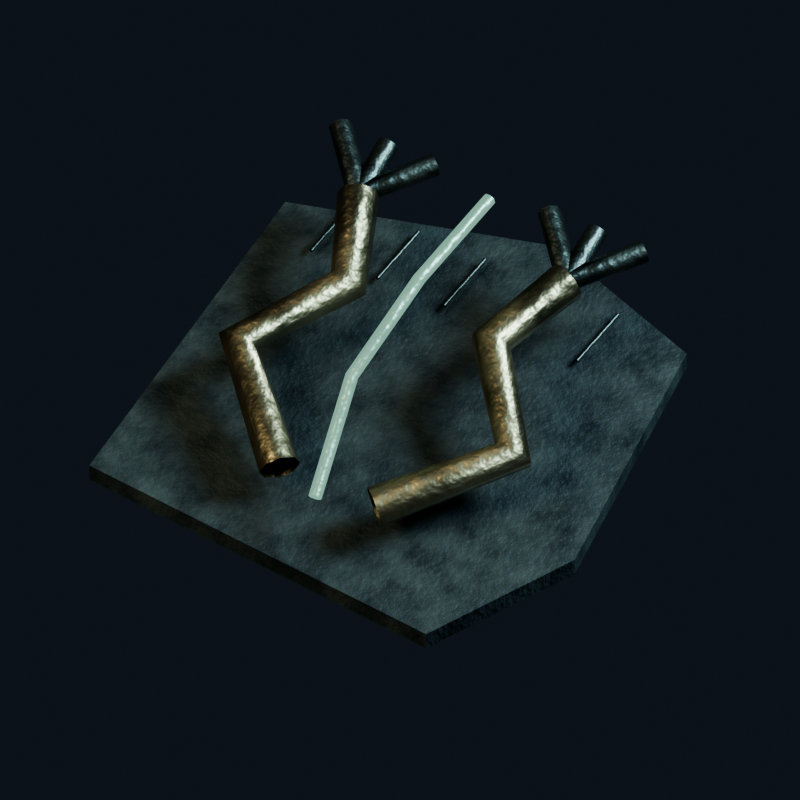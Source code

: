 # Source: rainette_icon_grand_saut.blend  (saved by Blender 5.2.45; exported with 4.5.12 LTS)
import bpy
from mathutils import Matrix  # noqa: F401  (used for matrix-valued properties, if any)

bpy.ops.wm.read_factory_settings(use_empty=True)
scene = bpy.context.scene
scene.name = 'CD2 model and calibrated studio'

# ---- collections
col_collection = bpy.data.collections.new('Collection'); scene.collection.children.link(col_collection)

# ---- materials (node trees are filled in below, after node groups)
mat_ra1_incised_wet_shale_001 = bpy.data.materials.new('RA1 incised wet shale.001')
mat_ra1_incised_wet_shale_001.diffuse_color = (0.005182, 0.009721, 0.01033, 1.0)
mat_ra1_icon_patinated_black_iron_001 = bpy.data.materials.new('RA1 icon patinated black iron.001')
mat_ra1_icon_patinated_black_iron_001.diffuse_color = (0.008023, 0.01161, 0.01096, 1.0)
mat_ra1_icon_worn_bronze_001 = bpy.data.materials.new('RA1 icon worn bronze.001')
mat_ra1_icon_worn_bronze_001.diffuse_color = (0.03689, 0.0382, 0.02416, 1.0)
mat_ra1_vocal_jade_metal_001 = bpy.data.materials.new('RA1 vocal jade metal.001')
mat_ra1_vocal_jade_metal_001.diffuse_color = (0.0185, 0.04519, 0.03071, 1.0)

# ---- material node trees
mat_ra1_incised_wet_shale_001.use_nodes = True; mat_ra1_incised_wet_shale_001.node_tree.nodes.clear()
_N = mat_ra1_incised_wet_shale_001.node_tree.nodes; _L = mat_ra1_incised_wet_shale_001.node_tree.links
n0 = _N.new('ShaderNodeBsdfPrincipled'); n0.name = 'Principled BSDF'; n0.location = (-200, 100)
n0.inputs[10].default_value = 0.005
n0.inputs[13].default_value = 0.2
n0.inputs[27].default_value = (0.005182, 0.009721, 0.01033, 1.0)
n1 = _N.new('ShaderNodeOutputMaterial'); n1.name = 'Material Output'; n1.location = (200, 100)
n2 = _N.new('ShaderNodeTexNoise'); n2.name = 'Noise Texture'; n2.location = (0, 0)
n2.width = 160
n2.inputs[2].default_value = 17.0
n2.inputs[3].default_value = 3.0
n3 = _N.new('ShaderNodeValToRGB'); n3.name = 'Color Ramp'; n3.location = (0, 0)
while len(n3.color_ramp.elements) > 1: n3.color_ramp.elements.remove(n3.color_ramp.elements[-1])
n3.color_ramp.elements[0].position = 0.22; n3.color_ramp.elements[0].color = (0.005182, 0.009721, 0.01033, 1.0)
_e = n3.color_ramp.elements.new(0.78); _e.color = (0.02956, 0.04519, 0.03955, 1.0)
n4 = _N.new('ShaderNodeTexNoise'); n4.name = 'Noise Texture.001'; n4.location = (0, 0)
n4.width = 160
n4.inputs[2].default_value = 95.0
n5 = _N.new('ShaderNodeBump'); n5.name = 'Bump'; n5.location = (0, 0)
n5.inputs[0].default_value = 0.24
n5.inputs[1].default_value = 0.018
n6 = _N.new('ShaderNodeMapRange'); n6.name = 'Map Range'; n6.location = (0, 0)
n6.inputs[3].default_value = 0.36
n6.inputs[4].default_value = 0.66
n7 = _N.new('ShaderNodeAmbientOcclusion'); n7.name = 'ISO_Baked_AO'; n7.location = (0, 0)
n7.inputs[1].default_value = 0.7
n8 = _N.new('ShaderNodeMixRGB'); n8.name = 'Mix (Legacy)'; n8.location = (0, 0)
n8.blend_type = 'MULTIPLY'
n8.inputs[0].default_value = 0.8
_L.new(n0.outputs[0], n1.inputs[0])
_L.new(n2.outputs[0], n3.inputs[0])
_L.new(n4.outputs[0], n5.inputs[3])
_L.new(n5.outputs[0], n0.inputs[5])
_L.new(n2.outputs[0], n6.inputs[0])
_L.new(n6.outputs[0], n0.inputs[2])
_L.new(n3.outputs[0], n8.inputs[1])
_L.new(n7.outputs[0], n8.inputs[2])
_L.new(n8.outputs[0], n0.inputs[0])
n1.is_active_output = True
mat_ra1_icon_patinated_black_iron_001.use_nodes = True; mat_ra1_icon_patinated_black_iron_001.node_tree.nodes.clear()
_N = mat_ra1_icon_patinated_black_iron_001.node_tree.nodes; _L = mat_ra1_icon_patinated_black_iron_001.node_tree.links
n0 = _N.new('ShaderNodeBsdfPrincipled'); n0.name = 'Principled BSDF'; n0.location = (-200, 100)
n0.inputs[1].default_value = 1.0
n0.inputs[10].default_value = 0.005
n0.inputs[13].default_value = 0.2
n0.inputs[27].default_value = (0.008023, 0.01161, 0.01096, 1.0)
n1 = _N.new('ShaderNodeOutputMaterial'); n1.name = 'Material Output'; n1.location = (200, 100)
n2 = _N.new('ShaderNodeTexNoise'); n2.name = 'Noise Texture'; n2.location = (0, 0)
n2.width = 160
n2.inputs[2].default_value = 17.0
n2.inputs[3].default_value = 3.0
n3 = _N.new('ShaderNodeValToRGB'); n3.name = 'Color Ramp'; n3.location = (0, 0)
while len(n3.color_ramp.elements) > 1: n3.color_ramp.elements.remove(n3.color_ramp.elements[-1])
n3.color_ramp.elements[0].position = 0.22; n3.color_ramp.elements[0].color = (0.008023, 0.01161, 0.01096, 1.0)
_e = n3.color_ramp.elements.new(0.78); _e.color = (0.08866, 0.117, 0.09531, 1.0)
n4 = _N.new('ShaderNodeTexNoise'); n4.name = 'Noise Texture.001'; n4.location = (0, 0)
n4.width = 160
n4.inputs[2].default_value = 95.0
n5 = _N.new('ShaderNodeBump'); n5.name = 'Bump'; n5.location = (0, 0)
n5.inputs[0].default_value = 0.24
n5.inputs[1].default_value = 0.018
n6 = _N.new('ShaderNodeMapRange'); n6.name = 'Map Range'; n6.location = (0, 0)
n6.inputs[3].default_value = 0.3
n6.inputs[4].default_value = 0.53
_L.new(n0.outputs[0], n1.inputs[0])
_L.new(n2.outputs[0], n3.inputs[0])
_L.new(n3.outputs[0], n0.inputs[0])
_L.new(n4.outputs[0], n5.inputs[3])
_L.new(n5.outputs[0], n0.inputs[5])
_L.new(n2.outputs[0], n6.inputs[0])
_L.new(n6.outputs[0], n0.inputs[2])
n1.is_active_output = True
mat_ra1_icon_worn_bronze_001.use_nodes = True; mat_ra1_icon_worn_bronze_001.node_tree.nodes.clear()
_N = mat_ra1_icon_worn_bronze_001.node_tree.nodes; _L = mat_ra1_icon_worn_bronze_001.node_tree.links
n0 = _N.new('ShaderNodeBsdfPrincipled'); n0.name = 'Principled BSDF'; n0.location = (-200, 100)
n0.inputs[1].default_value = 1.0
n0.inputs[10].default_value = 0.005
n0.inputs[13].default_value = 0.2
n0.inputs[27].default_value = (0.03689, 0.0382, 0.02416, 1.0)
n1 = _N.new('ShaderNodeOutputMaterial'); n1.name = 'Material Output'; n1.location = (200, 100)
n2 = _N.new('ShaderNodeTexNoise'); n2.name = 'Noise Texture'; n2.location = (0, 0)
n2.width = 160
n2.inputs[2].default_value = 17.0
n2.inputs[3].default_value = 3.0
n3 = _N.new('ShaderNodeValToRGB'); n3.name = 'Color Ramp'; n3.location = (0, 0)
while len(n3.color_ramp.elements) > 1: n3.color_ramp.elements.remove(n3.color_ramp.elements[-1])
n3.color_ramp.elements[0].position = 0.22; n3.color_ramp.elements[0].color = (0.03689, 0.0382, 0.02416, 1.0)
_e = n3.color_ramp.elements.new(0.78); _e.color = (0.3278, 0.3005, 0.162, 1.0)
n4 = _N.new('ShaderNodeTexNoise'); n4.name = 'Noise Texture.001'; n4.location = (0, 0)
n4.width = 160
n4.inputs[2].default_value = 95.0
n5 = _N.new('ShaderNodeBump'); n5.name = 'Bump'; n5.location = (0, 0)
n5.inputs[0].default_value = 0.24
n5.inputs[1].default_value = 0.018
n6 = _N.new('ShaderNodeMapRange'); n6.name = 'Map Range'; n6.location = (0, 0)
n6.inputs[3].default_value = 0.3
n6.inputs[4].default_value = 0.5
_L.new(n0.outputs[0], n1.inputs[0])
_L.new(n2.outputs[0], n3.inputs[0])
_L.new(n3.outputs[0], n0.inputs[0])
_L.new(n4.outputs[0], n5.inputs[3])
_L.new(n5.outputs[0], n0.inputs[5])
_L.new(n2.outputs[0], n6.inputs[0])
_L.new(n6.outputs[0], n0.inputs[2])
n1.is_active_output = True
mat_ra1_vocal_jade_metal_001.use_nodes = True; mat_ra1_vocal_jade_metal_001.node_tree.nodes.clear()
_N = mat_ra1_vocal_jade_metal_001.node_tree.nodes; _L = mat_ra1_vocal_jade_metal_001.node_tree.links
n0 = _N.new('ShaderNodeBsdfPrincipled'); n0.name = 'Principled BSDF'; n0.location = (-200, 100)
n0.inputs[1].default_value = 1.0
n0.inputs[10].default_value = 0.005
n0.inputs[13].default_value = 0.2
n0.inputs[27].default_value = (0.2664, 0.4969, 0.3916, 1.0)
n0.inputs[28].default_value = 0.85
n1 = _N.new('ShaderNodeOutputMaterial'); n1.name = 'Material Output'; n1.location = (200, 100)
n2 = _N.new('ShaderNodeTexNoise'); n2.name = 'Noise Texture'; n2.location = (0, 0)
n2.width = 160
n2.inputs[2].default_value = 17.0
n2.inputs[3].default_value = 3.0
n3 = _N.new('ShaderNodeValToRGB'); n3.name = 'Color Ramp'; n3.location = (0, 0)
while len(n3.color_ramp.elements) > 1: n3.color_ramp.elements.remove(n3.color_ramp.elements[-1])
n3.color_ramp.elements[0].position = 0.22; n3.color_ramp.elements[0].color = (0.0185, 0.04519, 0.03071, 1.0)
_e = n3.color_ramp.elements.new(0.78); _e.color = (0.1274, 0.2051, 0.1384, 1.0)
n4 = _N.new('ShaderNodeTexNoise'); n4.name = 'Noise Texture.001'; n4.location = (0, 0)
n4.width = 160
n4.inputs[2].default_value = 95.0
n5 = _N.new('ShaderNodeBump'); n5.name = 'Bump'; n5.location = (0, 0)
n5.inputs[0].default_value = 0.24
n5.inputs[1].default_value = 0.018
n6 = _N.new('ShaderNodeMapRange'); n6.name = 'Map Range'; n6.location = (0, 0)
n6.inputs[3].default_value = 0.3
n6.inputs[4].default_value = 0.44
_L.new(n0.outputs[0], n1.inputs[0])
_L.new(n2.outputs[0], n3.inputs[0])
_L.new(n3.outputs[0], n0.inputs[0])
_L.new(n4.outputs[0], n5.inputs[3])
_L.new(n5.outputs[0], n0.inputs[5])
_L.new(n2.outputs[0], n6.inputs[0])
_L.new(n6.outputs[0], n0.inputs[2])
n1.is_active_output = True

# ---- world
world_uniform_blue_grey_studio = bpy.data.worlds.new('Uniform blue grey studio'); scene.world = world_uniform_blue_grey_studio
world_uniform_blue_grey_studio.use_nodes = True; world_uniform_blue_grey_studio.node_tree.nodes.clear()
_N = world_uniform_blue_grey_studio.node_tree.nodes; _L = world_uniform_blue_grey_studio.node_tree.links
n0 = _N.new('ShaderNodeBackground'); n0.name = 'Background'; n0.location = (-200, 100)
n0.inputs[0].default_value = (0.021, 0.03, 0.044, 1.0)
n0.inputs[1].default_value = 0.5
n1 = _N.new('ShaderNodeOutputWorld'); n1.name = 'World Output'; n1.location = (200, 100)
_L.new(n0.outputs[0], n1.inputs[0])
n1.is_active_output = True
world_uniform_blue_grey_studio.color = (0.1, 0.1, 0.1)

# ---- cameras
cam_iso_crea_002 = bpy.data.cameras.new('ISO_CREA.002')
cam_iso_crea_002.type = 'ORTHO'
cam_iso_crea_002.sensor_fit = 'HORIZONTAL'
cam_iso_crea_002.ortho_scale = 1.5
cam_camera_001 = bpy.data.cameras.new('Camera.001')
cam_camera_001.type = 'ORTHO'
cam_camera_001.ortho_scale = 5.0

# ---- lights
light_area_005 = bpy.data.lights.new('Area.005', 'AREA')
light_area_005.color = (1.0, 0.8, 0.61)
light_area_005.energy = 650.0
light_area_005.shape = 'DISK'
light_area_005.size = 3.0
light_area_005.size_y = 1.0
light_area_006 = bpy.data.lights.new('Area.006', 'AREA')
light_area_006.color = (0.54, 0.72, 0.92)
light_area_006.energy = 850.0
light_area_006.shape = 'DISK'
light_area_006.size = 2.0
light_area_006.size_y = 1.0

# ---- meshes
me_worn_engraved_shale_001 = bpy.data.meshes.new('Worn engraved shale.001')
me_worn_engraved_shale_001.from_pydata([(-0.45, -0.4, 0.0), (0.29, -0.46, 0.0), (0.46, -0.18, 0.0), (0.43, 0.34, 0.0), (0.1, 0.45, 0.0), (-0.4, 0.31, 0.0)], [], [(0, 1, 2, 3, 4, 5)])
me_worn_engraved_shale_001.materials.append(mat_ra1_incised_wet_shale_001)
me_worn_engraved_shale_001.update()

# ---- curves / text
cu_reed_engraving_005 = bpy.data.curves.new('Reed engraving.005', 'CURVE')
cu_reed_engraving_005.dimensions = '3D'
_sp = cu_reed_engraving_005.splines.new('POLY'); _sp.points.add(1)
_sp.points.foreach_set('co', [-0.3, 0.22, 0.018, 1.0, -0.28, 0.35, 0.018, 1.0])
cu_reed_engraving_005.materials.append(mat_ra1_icon_patinated_black_iron_001)
cu_reed_engraving_005.bevel_resolution = 2
cu_reed_engraving_005.bevel_depth = 0.004
cu_reed_engraving_005.fill_mode = 'FULL'
cu_reed_engraving_006 = bpy.data.curves.new('Reed engraving.006', 'CURVE')
cu_reed_engraving_006.dimensions = '3D'
_sp = cu_reed_engraving_006.splines.new('POLY'); _sp.points.add(1)
_sp.points.foreach_set('co', [-0.16, 0.22, 0.018, 1.0, -0.14, 0.35, 0.018, 1.0])
cu_reed_engraving_006.materials.append(mat_ra1_icon_patinated_black_iron_001)
cu_reed_engraving_006.bevel_resolution = 2
cu_reed_engraving_006.bevel_depth = 0.004
cu_reed_engraving_006.fill_mode = 'FULL'
cu_reed_engraving_007 = bpy.data.curves.new('Reed engraving.007', 'CURVE')
cu_reed_engraving_007.dimensions = '3D'
_sp = cu_reed_engraving_007.splines.new('POLY'); _sp.points.add(1)
_sp.points.foreach_set('co', [-0.02, 0.22, 0.018, 1.0, 0.0, 0.35, 0.018, 1.0])
cu_reed_engraving_007.materials.append(mat_ra1_icon_patinated_black_iron_001)
cu_reed_engraving_007.bevel_resolution = 2
cu_reed_engraving_007.bevel_depth = 0.004
cu_reed_engraving_007.fill_mode = 'FULL'
cu_reed_engraving_008 = bpy.data.curves.new('Reed engraving.008', 'CURVE')
cu_reed_engraving_008.dimensions = '3D'
_sp = cu_reed_engraving_008.splines.new('POLY'); _sp.points.add(1)
_sp.points.foreach_set('co', [0.12, 0.22, 0.018, 1.0, 0.14, 0.35, 0.018, 1.0])
cu_reed_engraving_008.materials.append(mat_ra1_icon_patinated_black_iron_001)
cu_reed_engraving_008.bevel_resolution = 2
cu_reed_engraving_008.bevel_depth = 0.004
cu_reed_engraving_008.fill_mode = 'FULL'
cu_reed_engraving_009 = bpy.data.curves.new('Reed engraving.009', 'CURVE')
cu_reed_engraving_009.dimensions = '3D'
_sp = cu_reed_engraving_009.splines.new('POLY'); _sp.points.add(1)
_sp.points.foreach_set('co', [0.26, 0.22, 0.018, 1.0, 0.28, 0.35, 0.018, 1.0])
cu_reed_engraving_009.materials.append(mat_ra1_icon_patinated_black_iron_001)
cu_reed_engraving_009.bevel_resolution = 2
cu_reed_engraving_009.bevel_depth = 0.004
cu_reed_engraving_009.fill_mode = 'FULL'
cu_long_flexed_forged_frog_leg = bpy.data.curves.new('Long flexed forged frog leg', 'CURVE')
cu_long_flexed_forged_frog_leg.dimensions = '3D'
_sp = cu_long_flexed_forged_frog_leg.splines.new('POLY'); _sp.points.add(3)
_sp.points.foreach_set('co', [-0.1, -0.3, 0.09, 1.0, -0.29, -0.1, 0.13, 1.0, -0.15, 0.08, 0.18, 1.0, -0.22, 0.26, 0.2, 1.0])
cu_long_flexed_forged_frog_leg.materials.append(mat_ra1_icon_worn_bronze_001)
cu_long_flexed_forged_frog_leg.bevel_resolution = 2
cu_long_flexed_forged_frog_leg.bevel_depth = 0.04
cu_long_flexed_forged_frog_leg.fill_mode = 'FULL'
cu_splayed_webbed_leap_toe = bpy.data.curves.new('Splayed webbed leap toe', 'CURVE')
cu_splayed_webbed_leap_toe.dimensions = '3D'
_sp = cu_splayed_webbed_leap_toe.splines.new('POLY'); _sp.points.add(1)
_sp.points.foreach_set('co', [-0.22, 0.26, 0.2, 1.0, -0.32, 0.38, 0.21, 1.0])
cu_splayed_webbed_leap_toe.materials.append(mat_ra1_icon_patinated_black_iron_001)
cu_splayed_webbed_leap_toe.bevel_resolution = 2
cu_splayed_webbed_leap_toe.bevel_depth = 0.022
cu_splayed_webbed_leap_toe.fill_mode = 'FULL'
cu_splayed_webbed_leap_toe_001 = bpy.data.curves.new('Splayed webbed leap toe.001', 'CURVE')
cu_splayed_webbed_leap_toe_001.dimensions = '3D'
_sp = cu_splayed_webbed_leap_toe_001.splines.new('POLY'); _sp.points.add(1)
_sp.points.foreach_set('co', [-0.22, 0.26, 0.2, 1.0, -0.22, 0.38, 0.21, 1.0])
cu_splayed_webbed_leap_toe_001.materials.append(mat_ra1_icon_patinated_black_iron_001)
cu_splayed_webbed_leap_toe_001.bevel_resolution = 2
cu_splayed_webbed_leap_toe_001.bevel_depth = 0.022
cu_splayed_webbed_leap_toe_001.fill_mode = 'FULL'
cu_splayed_webbed_leap_toe_002 = bpy.data.curves.new('Splayed webbed leap toe.002', 'CURVE')
cu_splayed_webbed_leap_toe_002.dimensions = '3D'
_sp = cu_splayed_webbed_leap_toe_002.splines.new('POLY'); _sp.points.add(1)
_sp.points.foreach_set('co', [-0.22, 0.26, 0.2, 1.0, -0.12, 0.38, 0.21, 1.0])
cu_splayed_webbed_leap_toe_002.materials.append(mat_ra1_icon_patinated_black_iron_001)
cu_splayed_webbed_leap_toe_002.bevel_resolution = 2
cu_splayed_webbed_leap_toe_002.bevel_depth = 0.022
cu_splayed_webbed_leap_toe_002.fill_mode = 'FULL'
cu_long_flexed_forged_frog_leg_001 = bpy.data.curves.new('Long flexed forged frog leg.001', 'CURVE')
cu_long_flexed_forged_frog_leg_001.dimensions = '3D'
_sp = cu_long_flexed_forged_frog_leg_001.splines.new('POLY'); _sp.points.add(3)
_sp.points.foreach_set('co', [0.1, -0.3, 0.09, 1.0, 0.29, -0.1, 0.13, 1.0, 0.15, 0.08, 0.18, 1.0, 0.22, 0.26, 0.2, 1.0])
cu_long_flexed_forged_frog_leg_001.materials.append(mat_ra1_icon_worn_bronze_001)
cu_long_flexed_forged_frog_leg_001.bevel_resolution = 2
cu_long_flexed_forged_frog_leg_001.bevel_depth = 0.04
cu_long_flexed_forged_frog_leg_001.fill_mode = 'FULL'
cu_splayed_webbed_leap_toe_003 = bpy.data.curves.new('Splayed webbed leap toe.003', 'CURVE')
cu_splayed_webbed_leap_toe_003.dimensions = '3D'
_sp = cu_splayed_webbed_leap_toe_003.splines.new('POLY'); _sp.points.add(1)
_sp.points.foreach_set('co', [0.22, 0.26, 0.2, 1.0, 0.12, 0.38, 0.21, 1.0])
cu_splayed_webbed_leap_toe_003.materials.append(mat_ra1_icon_patinated_black_iron_001)
cu_splayed_webbed_leap_toe_003.bevel_resolution = 2
cu_splayed_webbed_leap_toe_003.bevel_depth = 0.022
cu_splayed_webbed_leap_toe_003.fill_mode = 'FULL'
cu_splayed_webbed_leap_toe_004 = bpy.data.curves.new('Splayed webbed leap toe.004', 'CURVE')
cu_splayed_webbed_leap_toe_004.dimensions = '3D'
_sp = cu_splayed_webbed_leap_toe_004.splines.new('POLY'); _sp.points.add(1)
_sp.points.foreach_set('co', [0.22, 0.26, 0.2, 1.0, 0.22, 0.38, 0.21, 1.0])
cu_splayed_webbed_leap_toe_004.materials.append(mat_ra1_icon_patinated_black_iron_001)
cu_splayed_webbed_leap_toe_004.bevel_resolution = 2
cu_splayed_webbed_leap_toe_004.bevel_depth = 0.022
cu_splayed_webbed_leap_toe_004.fill_mode = 'FULL'
cu_splayed_webbed_leap_toe_005 = bpy.data.curves.new('Splayed webbed leap toe.005', 'CURVE')
cu_splayed_webbed_leap_toe_005.dimensions = '3D'
_sp = cu_splayed_webbed_leap_toe_005.splines.new('POLY'); _sp.points.add(1)
_sp.points.foreach_set('co', [0.22, 0.26, 0.2, 1.0, 0.32, 0.38, 0.21, 1.0])
cu_splayed_webbed_leap_toe_005.materials.append(mat_ra1_icon_patinated_black_iron_001)
cu_splayed_webbed_leap_toe_005.bevel_resolution = 2
cu_splayed_webbed_leap_toe_005.bevel_depth = 0.022
cu_splayed_webbed_leap_toe_005.fill_mode = 'FULL'
cu_inlaid_trajectory = bpy.data.curves.new('Inlaid trajectory', 'CURVE')
cu_inlaid_trajectory.dimensions = '3D'
_sp = cu_inlaid_trajectory.splines.new('POLY'); _sp.points.add(3)
_sp.points.foreach_set('co', [0.0, -0.35, 0.12, 1.0, -0.04, -0.12, 0.2, 1.0, 0.0, 0.08, 0.29, 1.0, 0.03, 0.31, 0.28, 1.0])
cu_inlaid_trajectory.materials.append(mat_ra1_vocal_jade_metal_001)
cu_inlaid_trajectory.bevel_resolution = 2
cu_inlaid_trajectory.bevel_depth = 0.013
cu_inlaid_trajectory.fill_mode = 'FULL'

# ---- objects
ob_iso_crea = bpy.data.objects.new('ISO_CREA', cam_iso_crea_002)
ob_camera_ortho_55_001 = bpy.data.objects.new('Camera_ortho_55.001', cam_camera_001)
ob_icon_warm_studio_key = bpy.data.objects.new('Icon warm studio key', light_area_005)
ob_icon_cold_rim = bpy.data.objects.new('Icon cold rim', light_area_006)
ob_rainette_seal_grand_saut = bpy.data.objects.new('Rainette seal grand_saut', None)
ob_worn_engraved_shale = bpy.data.objects.new('Worn engraved shale', me_worn_engraved_shale_001)
ob_reed_engraving = bpy.data.objects.new('Reed engraving', cu_reed_engraving_005)
ob_reed_engraving_001 = bpy.data.objects.new('Reed engraving.001', cu_reed_engraving_006)
ob_reed_engraving_002 = bpy.data.objects.new('Reed engraving.002', cu_reed_engraving_007)
ob_reed_engraving_003 = bpy.data.objects.new('Reed engraving.003', cu_reed_engraving_008)
ob_reed_engraving_004 = bpy.data.objects.new('Reed engraving.004', cu_reed_engraving_009)
ob_long_flexed_forged_frog_leg = bpy.data.objects.new('Long flexed forged frog leg', cu_long_flexed_forged_frog_leg)
ob_splayed_webbed_leap_toe = bpy.data.objects.new('Splayed webbed leap toe', cu_splayed_webbed_leap_toe)
ob_splayed_webbed_leap_toe_001 = bpy.data.objects.new('Splayed webbed leap toe.001', cu_splayed_webbed_leap_toe_001)
ob_splayed_webbed_leap_toe_002 = bpy.data.objects.new('Splayed webbed leap toe.002', cu_splayed_webbed_leap_toe_002)
ob_long_flexed_forged_frog_leg_001 = bpy.data.objects.new('Long flexed forged frog leg.001', cu_long_flexed_forged_frog_leg_001)
ob_splayed_webbed_leap_toe_003 = bpy.data.objects.new('Splayed webbed leap toe.003', cu_splayed_webbed_leap_toe_003)
ob_splayed_webbed_leap_toe_004 = bpy.data.objects.new('Splayed webbed leap toe.004', cu_splayed_webbed_leap_toe_004)
ob_splayed_webbed_leap_toe_005 = bpy.data.objects.new('Splayed webbed leap toe.005', cu_splayed_webbed_leap_toe_005)
ob_inlaid_trajectory = bpy.data.objects.new('Inlaid trajectory', cu_inlaid_trajectory)

# ---- transforms, parenting, visibility, modifiers, constraints
ob_iso_crea.location = (2.3, -4.5, 7.0)
ob_iso_crea.rotation_euler = (0.6253, 6.428e-08, 0.4725)
ob_camera_ortho_55_001.location = (0.0, -5.244, 8.536)
ob_camera_ortho_55_001.rotation_euler = (0.6109, 0.0, 0.0)
ob_icon_warm_studio_key.location = (-3.0, -4.0, 6.0)
ob_icon_warm_studio_key.rotation_euler = (0.6947, -4.874e-08, -0.6435)
ob_icon_cold_rim.location = (3.0, 2.0, 4.0)
ob_icon_cold_rim.rotation_euler = (0.7336, 1.178e-07, 2.159)
ob_rainette_seal_grand_saut.location = (0.0, 0.0, 0.0)
ob_worn_engraved_shale.parent = ob_rainette_seal_grand_saut
ob_worn_engraved_shale.location = (0.0, 0.0, 0.0)
_m = ob_worn_engraved_shale.modifiers.new('Chipped edges', 'BEVEL')
_m.width = 0.018
_m.width_pct = 0.018
_m = ob_worn_engraved_shale.modifiers.new('Plate normals', 'WEIGHTED_NORMAL')
_m = ob_worn_engraved_shale.modifiers.new('Shale thickness', 'SOLIDIFY')
_m.thickness = 0.045
ob_reed_engraving.parent = ob_rainette_seal_grand_saut
ob_reed_engraving.location = (0.0, 0.0, 0.0)
ob_reed_engraving_001.parent = ob_rainette_seal_grand_saut
ob_reed_engraving_001.location = (0.0, 0.0, 0.0)
ob_reed_engraving_002.parent = ob_rainette_seal_grand_saut
ob_reed_engraving_002.location = (0.0, 0.0, 0.0)
ob_reed_engraving_003.parent = ob_rainette_seal_grand_saut
ob_reed_engraving_003.location = (0.0, 0.0, 0.0)
ob_reed_engraving_004.parent = ob_rainette_seal_grand_saut
ob_reed_engraving_004.location = (0.0, 0.0, 0.0)
ob_long_flexed_forged_frog_leg.parent = ob_rainette_seal_grand_saut
ob_long_flexed_forged_frog_leg.location = (0.0, 0.0, 0.0)
ob_splayed_webbed_leap_toe.parent = ob_rainette_seal_grand_saut
ob_splayed_webbed_leap_toe.location = (0.0, 0.0, 0.0)
ob_splayed_webbed_leap_toe_001.parent = ob_rainette_seal_grand_saut
ob_splayed_webbed_leap_toe_001.location = (0.0, 0.0, 0.0)
ob_splayed_webbed_leap_toe_002.parent = ob_rainette_seal_grand_saut
ob_splayed_webbed_leap_toe_002.location = (0.0, 0.0, 0.0)
ob_long_flexed_forged_frog_leg_001.parent = ob_rainette_seal_grand_saut
ob_long_flexed_forged_frog_leg_001.location = (0.0, 0.0, 0.0)
ob_splayed_webbed_leap_toe_003.parent = ob_rainette_seal_grand_saut
ob_splayed_webbed_leap_toe_003.location = (0.0, 0.0, 0.0)
ob_splayed_webbed_leap_toe_004.parent = ob_rainette_seal_grand_saut
ob_splayed_webbed_leap_toe_004.location = (0.0, 0.0, 0.0)
ob_splayed_webbed_leap_toe_005.parent = ob_rainette_seal_grand_saut
ob_splayed_webbed_leap_toe_005.location = (0.0, 0.0, 0.0)
ob_inlaid_trajectory.parent = ob_rainette_seal_grand_saut
ob_inlaid_trajectory.location = (0.0, 0.0, 0.0)

# ---- collection membership
scene.collection.objects.link(ob_iso_crea)
col_collection.objects.link(ob_camera_ortho_55_001)
col_collection.objects.link(ob_icon_warm_studio_key)
col_collection.objects.link(ob_icon_cold_rim)
col_collection.objects.link(ob_rainette_seal_grand_saut)
col_collection.objects.link(ob_worn_engraved_shale)
col_collection.objects.link(ob_reed_engraving)
col_collection.objects.link(ob_reed_engraving_001)
col_collection.objects.link(ob_reed_engraving_002)
col_collection.objects.link(ob_reed_engraving_003)
col_collection.objects.link(ob_reed_engraving_004)
col_collection.objects.link(ob_long_flexed_forged_frog_leg)
col_collection.objects.link(ob_splayed_webbed_leap_toe)
col_collection.objects.link(ob_splayed_webbed_leap_toe_001)
col_collection.objects.link(ob_splayed_webbed_leap_toe_002)
col_collection.objects.link(ob_long_flexed_forged_frog_leg_001)
col_collection.objects.link(ob_splayed_webbed_leap_toe_003)
col_collection.objects.link(ob_splayed_webbed_leap_toe_004)
col_collection.objects.link(ob_splayed_webbed_leap_toe_005)
col_collection.objects.link(ob_inlaid_trajectory)

# ---- scene / render settings (as saved in the file)
scene.camera = ob_iso_crea
scene.frame_start = 1; scene.frame_end = 121; scene.frame_set(121)
scene.render.engine = 'BLENDER_EEVEE_NEXT'
scene.render.resolution_x = 256
scene.render.resolution_y = 256
scene.render.fps = 12
scene.render.film_transparent = True
scene.render.bake_bias = 0.0
scene.render.bake_samples = 0
scene.render.compositor_device = 'GPU'
scene.eevee.taa_render_samples = 24
scene.eevee.use_volume_custom_range = False
scene.eevee.fast_gi_thickness_near = 0.1
scene.eevee.fast_gi_thickness_far = 0.0
scene.eevee.ray_tracing_options.screen_trace_thickness = 0.1
scene.view_settings.look = 'AgX - Medium High Contrast'
bpy.context.view_layer.update()
